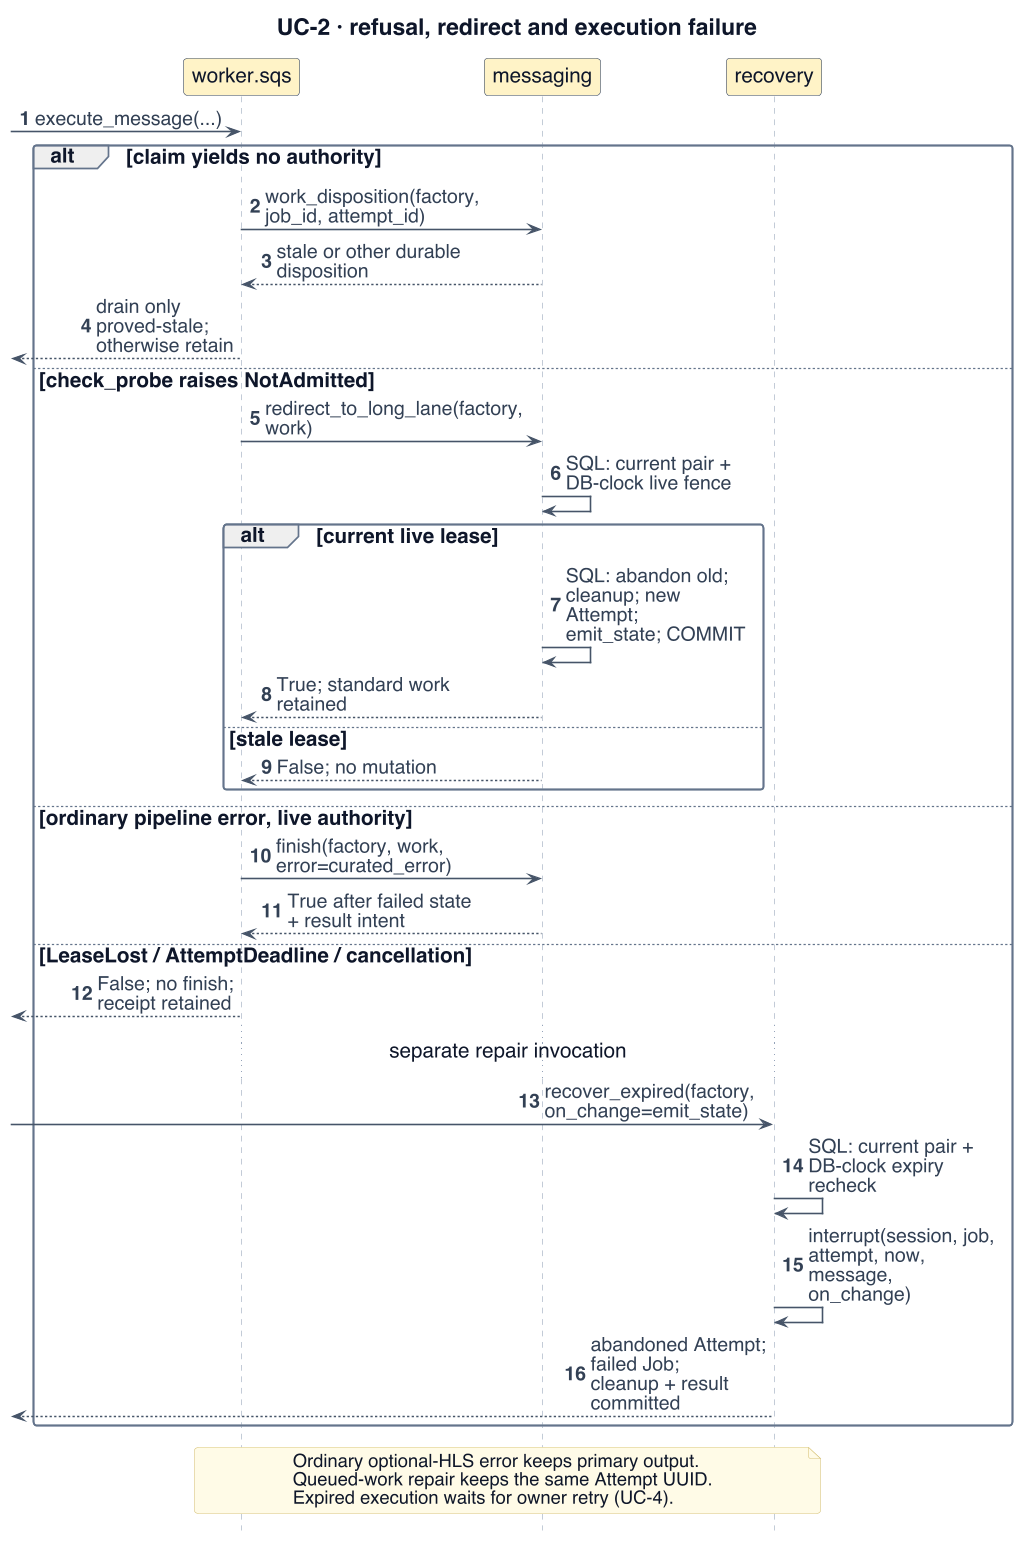

The diagram above was rendered by PlantUML. Its source (embedded in the PNG):
@startuml
!include _style.iuml
' Adapted from reviewed presentation sources: W3-04, W3-07a, W3-09a/b/c, W3-17/23; W1-dispatch/probe-redirect
skinparam dpi 110
skinparam defaultFontSize 18
skinparam ArrowFontSize 17
skinparam ClassAttributeFontSize 17
skinparam ClassStereotypeFontSize 15
skinparam NoteFontSize 16
skinparam LegendFontSize 15
skinparam titleFontSize 20
skinparam classAttributeIconSize 0
skinparam maxMessageSize 165
skinparam nodesep 18
skinparam ranksep 24
hide footbox
hide circle
title UC-2 · refusal, redirect and execution failure
autonumber
participant "worker.sqs" as W $PROC
participant "messaging" as M $PROC
participant "recovery" as R $PROC
[-> W : execute_message(...)
alt claim yields no authority
 W -> M : work_disposition(factory, job_id, attempt_id)
 M --> W : stale or other durable disposition
 W -->[ : drain only proved-stale; otherwise retain
else check_probe raises NotAdmitted
 W -> M : redirect_to_long_lane(factory, work)
 M -> M : SQL: current pair + DB-clock live fence
 alt current live lease
  M -> M : SQL: abandon old; cleanup; new Attempt;\nemit_state; COMMIT
  M --> W : True; standard work retained
 else stale lease
  M --> W : False; no mutation
 end
else ordinary pipeline error, live authority
 W -> M : finish(factory, work, error=curated_error)
 M --> W : True after failed state + result intent
else LeaseLost / AttemptDeadline / cancellation
 W -->[ : False; no finish; receipt retained
 ... separate repair invocation ...
 [-> R : recover_expired(factory, on_change=emit_state)
 R -> R : SQL: current pair + DB-clock expiry recheck
 R -> R : interrupt(session, job, attempt, now,\nmessage, on_change)
 R -->[ : abandoned Attempt; failed Job;\ncleanup + result committed
end
note over W,R
Ordinary optional-HLS error keeps primary output.
Queued-work repair keeps the same Attempt UUID.
Expired execution waits for owner retry (UC-4).
end note
@enduml